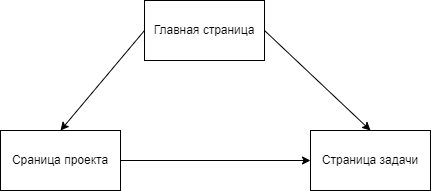

The diagram above was exported from draw.io. Its source (the exported page's mxGraphModel, read from the mxfile embedded in the PNG):
<mxGraphModel dx="1249" dy="589" grid="1" gridSize="10" guides="1" tooltips="1" connect="1" arrows="1" fold="1" page="1" pageScale="1" pageWidth="827" pageHeight="1169" math="0" shadow="0">
  <root>
    <mxCell id="0" />
    <mxCell id="1" parent="0" />
    <mxCell id="mFJjAcL_uU6EJm6WZTuw-1" value="Главная страница" style="rounded=0;whiteSpace=wrap;html=1;" vertex="1" parent="1">
      <mxGeometry x="294" y="310" width="120" height="60" as="geometry" />
    </mxCell>
    <mxCell id="mFJjAcL_uU6EJm6WZTuw-2" value="Сраница проекта" style="rounded=0;whiteSpace=wrap;html=1;" vertex="1" parent="1">
      <mxGeometry x="150" y="440" width="120" height="60" as="geometry" />
    </mxCell>
    <mxCell id="mFJjAcL_uU6EJm6WZTuw-3" value="Страница задачи" style="rounded=0;whiteSpace=wrap;html=1;" vertex="1" parent="1">
      <mxGeometry x="460" y="440" width="120" height="60" as="geometry" />
    </mxCell>
    <mxCell id="mFJjAcL_uU6EJm6WZTuw-7" value="" style="endArrow=classic;html=1;rounded=0;entryX=0.5;entryY=0;entryDx=0;entryDy=0;exitX=0;exitY=0.5;exitDx=0;exitDy=0;" edge="1" parent="1" source="mFJjAcL_uU6EJm6WZTuw-1" target="mFJjAcL_uU6EJm6WZTuw-2">
      <mxGeometry width="50" height="50" relative="1" as="geometry">
        <mxPoint x="150" y="430" as="sourcePoint" />
        <mxPoint x="200" y="380" as="targetPoint" />
      </mxGeometry>
    </mxCell>
    <mxCell id="mFJjAcL_uU6EJm6WZTuw-8" value="" style="endArrow=classic;html=1;rounded=0;entryX=0.5;entryY=0;entryDx=0;entryDy=0;exitX=1;exitY=0.5;exitDx=0;exitDy=0;" edge="1" parent="1" source="mFJjAcL_uU6EJm6WZTuw-1" target="mFJjAcL_uU6EJm6WZTuw-3">
      <mxGeometry width="50" height="50" relative="1" as="geometry">
        <mxPoint x="390" y="440" as="sourcePoint" />
        <mxPoint x="440" y="390" as="targetPoint" />
      </mxGeometry>
    </mxCell>
    <mxCell id="mFJjAcL_uU6EJm6WZTuw-9" value="" style="endArrow=classic;html=1;rounded=0;entryX=0;entryY=0.5;entryDx=0;entryDy=0;exitX=1;exitY=0.5;exitDx=0;exitDy=0;" edge="1" parent="1" source="mFJjAcL_uU6EJm6WZTuw-2" target="mFJjAcL_uU6EJm6WZTuw-3">
      <mxGeometry width="50" height="50" relative="1" as="geometry">
        <mxPoint x="300" y="550" as="sourcePoint" />
        <mxPoint x="350" y="500" as="targetPoint" />
      </mxGeometry>
    </mxCell>
  </root>
</mxGraphModel>